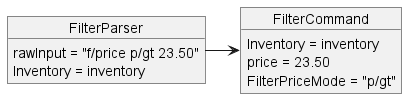

The diagram above was rendered by PlantUML. Its source (embedded in the PNG):
@startuml
object FilterParser{
    rawInput = "f/price p/gt 23.50"
    Inventory = inventory
}
object FilterCommand{
    Inventory = inventory
    price = 23.50
    FilterPriceMode = "p/gt"
}
FilterParser -> FilterCommand
@enduml